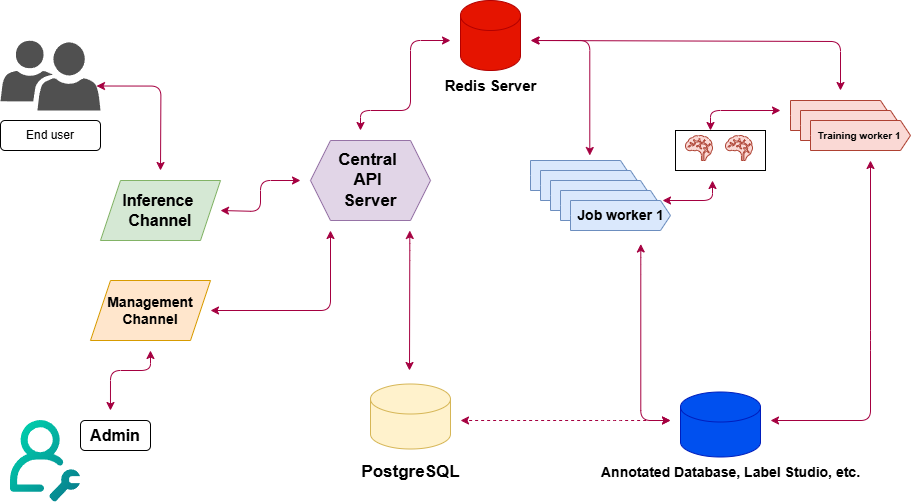

The diagram above was exported from draw.io. Its source (the exported page's mxGraphModel, read from the mxfile embedded in the PNG):
<mxGraphModel dx="1979" dy="804" grid="1" gridSize="10" guides="1" tooltips="1" connect="1" arrows="1" fold="1" page="1" pageScale="1" pageWidth="850" pageHeight="1100" math="0" shadow="0">
  <root>
    <mxCell id="0" />
    <mxCell id="1" parent="0" />
    <mxCell id="11" style="edgeStyle=orthogonalEdgeStyle;html=1;fillColor=#f8cecc;strokeColor=#b85450;" edge="1" parent="1">
      <mxGeometry relative="1" as="geometry">
        <mxPoint x="70" y="260" as="targetPoint" />
        <mxPoint x="70" y="260" as="sourcePoint" />
      </mxGeometry>
    </mxCell>
    <mxCell id="2" value="" style="sketch=0;pointerEvents=1;shadow=0;dashed=0;html=1;strokeColor=none;labelPosition=center;verticalLabelPosition=bottom;verticalAlign=top;align=center;fillColor=#505050;shape=mxgraph.mscae.intune.user_group" vertex="1" parent="1">
      <mxGeometry x="-90" y="120" width="100" height="70" as="geometry" />
    </mxCell>
    <mxCell id="12" style="html=1;exitX=0;exitY=0.5;exitDx=0;exitDy=0;edgeStyle=orthogonalEdgeStyle;entryX=0;entryY=0.5;entryDx=0;entryDy=0;" edge="1" parent="1" source="10" target="10">
      <mxGeometry relative="1" as="geometry">
        <mxPoint x="180" y="250" as="targetPoint" />
      </mxGeometry>
    </mxCell>
    <mxCell id="3" value="&lt;font style=&quot;font-size: 16px;&quot;&gt;&lt;b style=&quot;&quot;&gt;Inference&amp;nbsp;&lt;/b&gt;&lt;/font&gt;&lt;div&gt;&lt;font style=&quot;font-size: 16px;&quot;&gt;&lt;b style=&quot;&quot;&gt;Channel&lt;/b&gt;&lt;/font&gt;&lt;/div&gt;" style="shape=parallelogram;perimeter=parallelogramPerimeter;whiteSpace=wrap;html=1;fixedSize=1;fillColor=#d5e8d4;strokeColor=#82b366;" vertex="1" parent="1">
      <mxGeometry x="10" y="260" width="120" height="60" as="geometry" />
    </mxCell>
    <mxCell id="4" value="&lt;b&gt;&lt;font style=&quot;font-size: 14px;&quot;&gt;Management Channel&lt;/font&gt;&lt;/b&gt;" style="shape=parallelogram;perimeter=parallelogramPerimeter;whiteSpace=wrap;html=1;fixedSize=1;fillColor=#ffe6cc;strokeColor=#d79b00;" vertex="1" parent="1">
      <mxGeometry y="360" width="120" height="60" as="geometry" />
    </mxCell>
    <mxCell id="6" value="End user" style="rounded=1;whiteSpace=wrap;html=1;" vertex="1" parent="1">
      <mxGeometry x="-90" y="200" width="100" height="30" as="geometry" />
    </mxCell>
    <mxCell id="7" value="&lt;b&gt;&lt;font style=&quot;font-size: 16px;&quot;&gt;Admin&lt;/font&gt;&lt;/b&gt;" style="rounded=1;whiteSpace=wrap;html=1;" vertex="1" parent="1">
      <mxGeometry x="-10" y="500" width="70" height="30" as="geometry" />
    </mxCell>
    <mxCell id="8" style="edgeStyle=none;html=1;exitX=0.5;exitY=1;exitDx=0;exitDy=0;entryX=0.5;entryY=1;entryDx=0;entryDy=0;" edge="1" parent="1" source="7" target="7">
      <mxGeometry relative="1" as="geometry" />
    </mxCell>
    <mxCell id="9" value="" style="shape=image;editableCssRules=.*;verticalLabelPosition=bottom;labelBackgroundColor=default;verticalAlign=top;aspect=fixed;imageAspect=0;image=data:image/svg+xml,(base64 omitted: 3068 chars);" vertex="1" parent="1">
      <mxGeometry x="-80" y="500" width="70" height="81.67" as="geometry" />
    </mxCell>
    <mxCell id="10" value="&lt;b&gt;&lt;font style=&quot;font-size: 17px;&quot;&gt;Central&amp;nbsp;&lt;/font&gt;&lt;/b&gt;&lt;div&gt;&lt;b&gt;&lt;font style=&quot;font-size: 17px;&quot;&gt;API&amp;nbsp;&lt;/font&gt;&lt;/b&gt;&lt;/div&gt;&lt;div&gt;&lt;b&gt;&lt;font style=&quot;font-size: 17px;&quot;&gt;Server&lt;/font&gt;&lt;/b&gt;&lt;/div&gt;" style="shape=hexagon;perimeter=hexagonPerimeter2;whiteSpace=wrap;html=1;fixedSize=1;fillColor=#e1d5e7;strokeColor=#9673a6;" vertex="1" parent="1">
      <mxGeometry x="220" y="220" width="120" height="80" as="geometry" />
    </mxCell>
    <mxCell id="13" value="" style="endArrow=classic;startArrow=classic;html=1;edgeStyle=orthogonalEdgeStyle;exitX=0.96;exitY=0.65;exitDx=0;exitDy=0;exitPerimeter=0;fillColor=#d80073;strokeColor=#A50040;" edge="1" parent="1" source="2">
      <mxGeometry width="50" height="50" relative="1" as="geometry">
        <mxPoint x="-40" y="90" as="sourcePoint" />
        <mxPoint x="70" y="250" as="targetPoint" />
      </mxGeometry>
    </mxCell>
    <mxCell id="14" value="" style="endArrow=classic;startArrow=classic;html=1;edgeStyle=orthogonalEdgeStyle;exitX=0.96;exitY=0.65;exitDx=0;exitDy=0;exitPerimeter=0;fillColor=#d80073;strokeColor=#A50040;" edge="1" parent="1">
      <mxGeometry width="50" height="50" relative="1" as="geometry">
        <mxPoint x="130" y="290" as="sourcePoint" />
        <mxPoint x="210" y="260" as="targetPoint" />
        <Array as="points">
          <mxPoint x="170" y="291" />
          <mxPoint x="170" y="260" />
        </Array>
      </mxGeometry>
    </mxCell>
    <mxCell id="15" value="" style="endArrow=classic;startArrow=classic;html=1;edgeStyle=orthogonalEdgeStyle;exitX=0.96;exitY=0.65;exitDx=0;exitDy=0;exitPerimeter=0;fillColor=#d80073;strokeColor=#A50040;" edge="1" parent="1">
      <mxGeometry width="50" height="50" relative="1" as="geometry">
        <mxPoint x="120" y="390" as="sourcePoint" />
        <mxPoint x="240" y="310" as="targetPoint" />
        <Array as="points">
          <mxPoint x="240" y="390" />
        </Array>
      </mxGeometry>
    </mxCell>
    <mxCell id="17" value="" style="shape=cylinder3;whiteSpace=wrap;html=1;boundedLbl=1;backgroundOutline=1;size=15;fillColor=#e51400;strokeColor=#B20000;fontColor=#ffffff;" vertex="1" parent="1">
      <mxGeometry x="370" y="80" width="60" height="70" as="geometry" />
    </mxCell>
    <mxCell id="18" value="&lt;b&gt;&lt;font style=&quot;font-size: 15px;&quot;&gt;Redis Server&lt;/font&gt;&lt;/b&gt;" style="text;html=1;align=center;verticalAlign=middle;resizable=0;points=[];autosize=1;strokeColor=none;fillColor=none;" vertex="1" parent="1">
      <mxGeometry x="340" y="150" width="120" height="30" as="geometry" />
    </mxCell>
    <mxCell id="19" value="" style="endArrow=classic;startArrow=classic;html=1;edgeStyle=orthogonalEdgeStyle;fillColor=#d80073;strokeColor=#A50040;" edge="1" parent="1">
      <mxGeometry width="50" height="50" relative="1" as="geometry">
        <mxPoint x="270" y="210" as="sourcePoint" />
        <mxPoint x="360" y="120" as="targetPoint" />
        <Array as="points">
          <mxPoint x="320" y="190" />
        </Array>
      </mxGeometry>
    </mxCell>
    <mxCell id="20" value="" style="endArrow=classic;startArrow=classic;html=1;edgeStyle=orthogonalEdgeStyle;fillColor=#d80073;strokeColor=#A50040;" edge="1" parent="1">
      <mxGeometry width="50" height="50" relative="1" as="geometry">
        <mxPoint x="19.97" y="490" as="sourcePoint" />
        <mxPoint x="59.97" y="430" as="targetPoint" />
        <Array as="points">
          <mxPoint x="19.97" y="450" />
        </Array>
      </mxGeometry>
    </mxCell>
    <mxCell id="21" value="" style="shape=cylinder3;whiteSpace=wrap;html=1;boundedLbl=1;backgroundOutline=1;size=15;fillColor=#fff2cc;strokeColor=#d6b656;" vertex="1" parent="1">
      <mxGeometry x="280" y="463.5" width="80" height="65" as="geometry" />
    </mxCell>
    <mxCell id="22" value="&lt;b&gt;&lt;font style=&quot;font-size: 17px;&quot;&gt;PostgreSQL&lt;/font&gt;&lt;/b&gt;" style="text;html=1;align=center;verticalAlign=middle;resizable=0;points=[];autosize=1;strokeColor=none;fillColor=none;" vertex="1" parent="1">
      <mxGeometry x="260" y="536.5" width="120" height="30" as="geometry" />
    </mxCell>
    <mxCell id="23" value="" style="endArrow=classic;startArrow=classic;html=1;edgeStyle=orthogonalEdgeStyle;fillColor=#d80073;strokeColor=#A50040;" edge="1" parent="1">
      <mxGeometry width="50" height="50" relative="1" as="geometry">
        <mxPoint x="319.29" y="310" as="sourcePoint" />
        <mxPoint x="319" y="450" as="targetPoint" />
        <Array as="points">
          <mxPoint x="319.29" y="330" />
          <mxPoint x="319.29" y="414" />
        </Array>
      </mxGeometry>
    </mxCell>
    <mxCell id="24" value="" style="html=1;shadow=0;dashed=0;align=center;verticalAlign=middle;shape=mxgraph.arrows2.arrow;dy=0;dx=10;notch=0;fillColor=#dae8fc;strokeColor=#6c8ebf;" vertex="1" parent="1">
      <mxGeometry x="440" y="240" width="100" height="30" as="geometry" />
    </mxCell>
    <mxCell id="25" value="" style="html=1;shadow=0;dashed=0;align=center;verticalAlign=middle;shape=mxgraph.arrows2.arrow;dy=0;dx=10;notch=0;fillColor=#dae8fc;strokeColor=#6c8ebf;" vertex="1" parent="1">
      <mxGeometry x="450" y="250" width="100" height="30" as="geometry" />
    </mxCell>
    <mxCell id="26" value="" style="html=1;shadow=0;dashed=0;align=center;verticalAlign=middle;shape=mxgraph.arrows2.arrow;dy=0;dx=10;notch=0;fillColor=#dae8fc;strokeColor=#6c8ebf;" vertex="1" parent="1">
      <mxGeometry x="460" y="260" width="100" height="30" as="geometry" />
    </mxCell>
    <mxCell id="27" value="" style="html=1;shadow=0;dashed=0;align=center;verticalAlign=middle;shape=mxgraph.arrows2.arrow;dy=0;dx=10;notch=0;fillColor=#dae8fc;strokeColor=#6c8ebf;" vertex="1" parent="1">
      <mxGeometry x="470" y="270" width="100" height="30" as="geometry" />
    </mxCell>
    <mxCell id="28" value="&lt;b&gt;&lt;font style=&quot;font-size: 14px;&quot;&gt;Job worker 1&lt;/font&gt;&lt;/b&gt;" style="html=1;shadow=0;dashed=0;align=center;verticalAlign=middle;shape=mxgraph.arrows2.arrow;dy=0;dx=10;notch=0;fillColor=#dae8fc;strokeColor=#6c8ebf;" vertex="1" parent="1">
      <mxGeometry x="480" y="280" width="100" height="30" as="geometry" />
    </mxCell>
    <mxCell id="29" value="" style="endArrow=classic;startArrow=classic;html=1;edgeStyle=orthogonalEdgeStyle;fillColor=#d80073;strokeColor=#A50040;" edge="1" parent="1">
      <mxGeometry width="50" height="50" relative="1" as="geometry">
        <mxPoint x="440" y="120" as="sourcePoint" />
        <mxPoint x="499.28999999999996" y="235" as="targetPoint" />
        <Array as="points">
          <mxPoint x="440" y="120" />
          <mxPoint x="499" y="120" />
        </Array>
      </mxGeometry>
    </mxCell>
    <mxCell id="30" value="" style="shape=cylinder3;whiteSpace=wrap;html=1;boundedLbl=1;backgroundOutline=1;size=15;fillColor=#0050ef;strokeColor=#001DBC;fontColor=#ffffff;" vertex="1" parent="1">
      <mxGeometry x="590" y="471.5" width="80" height="65" as="geometry" />
    </mxCell>
    <mxCell id="33" value="&lt;b&gt;&lt;font style=&quot;font-size: 14px;&quot;&gt;Annotated Database, Label Studio, etc.&lt;/font&gt;&lt;/b&gt;" style="text;html=1;align=center;verticalAlign=middle;resizable=0;points=[];autosize=1;strokeColor=none;fillColor=none;" vertex="1" parent="1">
      <mxGeometry x="500" y="536.5" width="280" height="30" as="geometry" />
    </mxCell>
    <mxCell id="34" value="" style="endArrow=classic;startArrow=classic;html=1;edgeStyle=orthogonalEdgeStyle;fillColor=#d80073;strokeColor=#A50040;dashed=1;" edge="1" parent="1">
      <mxGeometry width="50" height="50" relative="1" as="geometry">
        <mxPoint x="580" y="500" as="sourcePoint" />
        <mxPoint x="370" y="500" as="targetPoint" />
        <Array as="points">
          <mxPoint x="520" y="500" />
          <mxPoint x="520" y="500" />
        </Array>
      </mxGeometry>
    </mxCell>
    <mxCell id="35" value="" style="endArrow=classic;startArrow=classic;html=1;edgeStyle=orthogonalEdgeStyle;fillColor=#d80073;strokeColor=#A50040;" edge="1" parent="1">
      <mxGeometry width="50" height="50" relative="1" as="geometry">
        <mxPoint x="550.29" y="323.5" as="sourcePoint" />
        <mxPoint x="580" y="500" as="targetPoint" />
        <Array as="points">
          <mxPoint x="550.29" y="343.5" />
          <mxPoint x="550.29" y="427.5" />
        </Array>
      </mxGeometry>
    </mxCell>
    <mxCell id="36" value="" style="html=1;shadow=0;dashed=0;align=center;verticalAlign=middle;shape=mxgraph.arrows2.arrow;dy=0;dx=10;notch=0;fillColor=#fad9d5;strokeColor=#ae4132;" vertex="1" parent="1">
      <mxGeometry x="700" y="180" width="100" height="30" as="geometry" />
    </mxCell>
    <mxCell id="37" value="" style="html=1;shadow=0;dashed=0;align=center;verticalAlign=middle;shape=mxgraph.arrows2.arrow;dy=0;dx=10;notch=0;fillColor=#fad9d5;strokeColor=#ae4132;" vertex="1" parent="1">
      <mxGeometry x="710" y="190" width="100" height="30" as="geometry" />
    </mxCell>
    <mxCell id="38" value="&lt;b&gt;&lt;font style=&quot;font-size: 10px;&quot;&gt;Training worker 1&amp;nbsp;&lt;/font&gt;&lt;/b&gt;" style="html=1;shadow=0;dashed=0;align=center;verticalAlign=middle;shape=mxgraph.arrows2.arrow;dy=0;dx=10;notch=0;fillColor=#fad9d5;strokeColor=#ae4132;" vertex="1" parent="1">
      <mxGeometry x="720" y="200" width="100" height="30" as="geometry" />
    </mxCell>
    <mxCell id="39" value="" style="endArrow=classic;startArrow=classic;html=1;edgeStyle=orthogonalEdgeStyle;fillColor=#d80073;strokeColor=#A50040;" edge="1" parent="1">
      <mxGeometry width="50" height="50" relative="1" as="geometry">
        <mxPoint x="440.71" y="120" as="sourcePoint" />
        <mxPoint x="750" y="170" as="targetPoint" />
        <Array as="points">
          <mxPoint x="750" y="121" />
          <mxPoint x="750" y="170" />
        </Array>
      </mxGeometry>
    </mxCell>
    <mxCell id="40" value="" style="endArrow=classic;startArrow=classic;html=1;edgeStyle=orthogonalEdgeStyle;exitX=0.96;exitY=0.65;exitDx=0;exitDy=0;exitPerimeter=0;fillColor=#d80073;strokeColor=#A50040;" edge="1" parent="1">
      <mxGeometry width="50" height="50" relative="1" as="geometry">
        <mxPoint x="680" y="500" as="sourcePoint" />
        <mxPoint x="780" y="240" as="targetPoint" />
        <Array as="points">
          <mxPoint x="780" y="500" />
          <mxPoint x="780" y="420" />
        </Array>
      </mxGeometry>
    </mxCell>
    <mxCell id="41" value="" style="rounded=0;whiteSpace=wrap;html=1;" vertex="1" parent="1">
      <mxGeometry x="585" y="210" width="90" height="40" as="geometry" />
    </mxCell>
    <mxCell id="43" value="" style="shape=mxgraph.signs.healthcare.brain;html=1;pointerEvents=1;fillColor=#fad9d5;strokeColor=#ae4132;verticalLabelPosition=bottom;verticalAlign=top;align=center;" vertex="1" parent="1">
      <mxGeometry x="595" y="215" width="27" height="25" as="geometry" />
    </mxCell>
    <mxCell id="44" value="" style="shape=mxgraph.signs.healthcare.brain;html=1;pointerEvents=1;fillColor=#fad9d5;strokeColor=#ae4132;verticalLabelPosition=bottom;verticalAlign=top;align=center;" vertex="1" parent="1">
      <mxGeometry x="635" y="215" width="27" height="25" as="geometry" />
    </mxCell>
    <mxCell id="46" value="" style="endArrow=classic;startArrow=classic;html=1;edgeStyle=orthogonalEdgeStyle;fillColor=#d80073;strokeColor=#A50040;" edge="1" parent="1">
      <mxGeometry width="50" height="50" relative="1" as="geometry">
        <mxPoint x="620" y="210" as="sourcePoint" />
        <mxPoint x="690" y="190" as="targetPoint" />
        <Array as="points">
          <mxPoint x="620" y="190" />
        </Array>
      </mxGeometry>
    </mxCell>
    <mxCell id="47" value="" style="endArrow=classic;startArrow=classic;html=1;edgeStyle=orthogonalEdgeStyle;fillColor=#d80073;strokeColor=#A50040;" edge="1" parent="1">
      <mxGeometry width="50" height="50" relative="1" as="geometry">
        <mxPoint x="572" y="280" as="sourcePoint" />
        <mxPoint x="622" y="260" as="targetPoint" />
        <Array as="points">
          <mxPoint x="622" y="280" />
        </Array>
      </mxGeometry>
    </mxCell>
  </root>
</mxGraphModel>